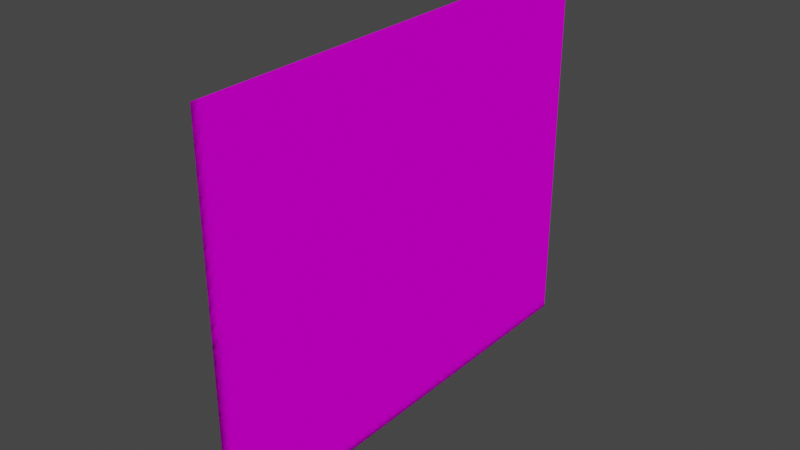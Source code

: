 # Source: SM_GATE_01.blend  (saved by Blender 3.1.7; exported with 4.5.12 LTS)
import bpy
from mathutils import Matrix  # noqa: F401  (used for matrix-valued properties, if any)

bpy.ops.wm.read_factory_settings(use_empty=True)
scene = bpy.context.scene
scene.name = 'Scene'

# ---- collections
col_sm_gate_01 = bpy.data.collections.new('SM_GATE_01'); scene.collection.children.link(col_sm_gate_01)

# ---- images (referenced by path relative to the original .blend; pixels are not part of the script)
import os
ASSET_DIR = os.environ.get("B2B_ASSET_DIR", "")  # directory of the original .blend (textures are referenced by path, not embedded)
HERE = os.path.dirname(os.path.abspath(__file__))  # packed textures are extracted next to this script under _unpacked/

def load_image(name, relpath, width, height, colorspace="sRGB"):
    """Load a texture the original file referenced (path relative to the .blend, or extracted next to this script)."""
    p = next((c for c in (os.path.join(HERE, relpath), os.path.join(ASSET_DIR, relpath)) if relpath and os.path.exists(c)), "")
    if p:
        img = bpy.data.images.load(p, check_existing=True)
        img.name = name
    else:  # same state as the original file: an image datablock whose file is absent (Cycles renders it pink)
        img = bpy.data.images.new(name, width, height)
        img.source = "FILE"
        img.filepath = "//" + (relpath or name)
    img.colorspace_settings.name = colorspace
    return img
img_metreb_png = load_image('metreb.PNG', 'metreb.PNG', 1024, 1024, 'sRGB')
img_der_png = load_image('der.PNG', 'der.PNG', 1024, 1024, 'sRGB')

# ---- materials (node trees are filled in below, after node groups)
mat_sm_gate_01_0 = bpy.data.materials.new('SM_GATE_01.0')
mat_sm_gate_01_0.use_transparent_shadow = False
mat_sm_gate_01_0.diffuse_color = (0.5882, 0.5882, 0.5882, 1.0)
mat_sm_gate_01_0.roughness = 1.0
mat_sm_gate_01_0.specular_intensity = 0.0
mat_sm_gate_01_1 = bpy.data.materials.new('SM_GATE_01.1')
mat_sm_gate_01_1.use_transparent_shadow = False
mat_sm_gate_01_1.diffuse_color = (0.5882, 0.5882, 0.5882, 1.0)
mat_sm_gate_01_1.roughness = 1.0
mat_sm_gate_01_1.specular_intensity = 0.0

# ---- material node trees
mat_sm_gate_01_0.use_nodes = True; mat_sm_gate_01_0.node_tree.nodes.clear()
_N = mat_sm_gate_01_0.node_tree.nodes; _L = mat_sm_gate_01_0.node_tree.links
n0 = _N.new('ShaderNodeBsdfPrincipled'); n0.name = 'Principled BSDF'; n0.location = (10, 300)
n0.distribution = 'GGX'
n0.subsurface_method = 'RANDOM_WALK_SKIN'
n0.inputs[2].default_value = 1.0
n0.inputs[3].default_value = 1.45
n0.inputs[13].default_value = 0.0
n0.inputs[27].default_value = (0.0, 0.0, 0.0, 1.0)
n0.inputs[28].default_value = 1.0
n1 = _N.new('ShaderNodeOutputMaterial'); n1.name = 'Material Output'; n1.location = (300, 300)
n2 = _N.new('ShaderNodeTexImage'); n2.name = 'Image Texture'; n2.location = (-300, 600)
n2.label = 'metreb'
n2.image = img_metreb_png
_L.new(n0.outputs[0], n1.inputs[0])
_L.new(n2.outputs[0], n0.inputs[0])
n1.is_active_output = True
mat_sm_gate_01_1.use_nodes = True; mat_sm_gate_01_1.node_tree.nodes.clear()
_N = mat_sm_gate_01_1.node_tree.nodes; _L = mat_sm_gate_01_1.node_tree.links
n0 = _N.new('ShaderNodeBsdfPrincipled'); n0.name = 'Principled BSDF'; n0.location = (10, 300)
n0.distribution = 'GGX'
n0.subsurface_method = 'RANDOM_WALK_SKIN'
n0.inputs[2].default_value = 1.0
n0.inputs[3].default_value = 1.45
n0.inputs[13].default_value = 0.0
n0.inputs[27].default_value = (0.0, 0.0, 0.0, 1.0)
n0.inputs[28].default_value = 1.0
n1 = _N.new('ShaderNodeOutputMaterial'); n1.name = 'Material Output'; n1.location = (300, 300)
n2 = _N.new('ShaderNodeTexImage'); n2.name = 'Image Texture'; n2.location = (-300, 600)
n2.label = 'der'
n2.image = img_der_png
_L.new(n0.outputs[0], n1.inputs[0])
_L.new(n2.outputs[0], n0.inputs[0])
n1.is_active_output = True

# ---- world
world_world = bpy.data.worlds.new('World'); scene.world = world_world
world_world.use_nodes = True; world_world.node_tree.nodes.clear()
_N = world_world.node_tree.nodes; _L = world_world.node_tree.links
n0 = _N.new('ShaderNodeOutputWorld'); n0.name = 'World Output'; n0.location = (300, 300)
n1 = _N.new('ShaderNodeBackground'); n1.name = 'Background'; n1.location = (10, 300)
n1.inputs[0].default_value = (0.05088, 0.05088, 0.05088, 1.0)
_L.new(n1.outputs[0], n0.inputs[0])
n0.is_active_output = True
world_world.color = (0.05088, 0.05088, 0.05088)
world_world.use_sun_shadow = False
world_world.sun_shadow_jitter_overblur = 0.0

# ---- meshes
me_sm_gate_01 = bpy.data.meshes.new('SM_GATE_01')
me_sm_gate_01.from_pydata([(-0.2524, -3.421, 0.1015), (0.006473, -3.422, -0.2072), (0.00592, -3.594, -0.2072), (-0.2511, -3.593, -0.2072), (0.006473, -3.422, -0.1216), (-0.1604, -3.593, -0.1215), (-0.1603, -3.59, 0.1017), (-0.253, -3.592, 0.1015), (0.00592, -3.594, -0.1215), (-0.1599, -3.421, -0.1215), (-0.1597, -3.419, 0.1017), (-0.2506, -3.422, -0.2072), (8.968e-06, -7.258e-05, -1.586), (0.008538, -4.503, -1.652), (3.052e-05, 3.815e-06, 2.107), (-1.258e-05, 1.709e-06, 2.107), (0.008538, -4.503, 2.04)], [], [(14, 12, 13), (13, 16, 14), (15, 13, 12), (13, 15, 16), (7, 0, 11), (11, 3, 7), (3, 11, 1), (1, 2, 3), (6, 5, 9), (9, 10, 6), (5, 8, 4), (4, 9, 5), (7, 3, 5), (5, 6, 7), (3, 2, 8), (8, 5, 3), (1, 11, 9), (9, 4, 1), (11, 0, 10), (10, 9, 11), (0, 7, 6), (6, 10, 0)])
me_sm_gate_01.polygons.foreach_set('use_smooth', [True] * 22)
me_sm_gate_01.polygons.foreach_set('material_index', [0, 0, 0, 0, 1, 1, 1, 1, 1, 1, 1, 1, 1, 1, 1, 1, 1, 1, 1, 1, 1, 1])
_k = set([(0, 6), (0, 7), (0, 10), (0, 11), (1, 2), (1, 3), (1, 4), (1, 9), (1, 11), (2, 3), (2, 8), (3, 5), (3, 7), (3, 8), (3, 11), (4, 5), (4, 8), (4, 9), (5, 6), (5, 7), (5, 8), (5, 9), (6, 7), (6, 9), (6, 10), (7, 11), (9, 10), (9, 11), (10, 11), (12, 13), (12, 14), (12, 15), (13, 14), (13, 15), (13, 16), (14, 16), (15, 16)])
me_sm_gate_01.attributes.new('sharp_edge', 'BOOLEAN', 'EDGE').data.foreach_set('value', [ (min(e.vertices), max(e.vertices)) in _k for e in me_sm_gate_01.edges])
_uv = me_sm_gate_01.uv_layers.new(name='UVMap')
_uv.uv.foreach_set('vector', [0.7883, 6.014, 3.398, 6.016, 3.446, 3.51, 3.446, 3.51, 0.8361, 3.508, 0.7883, 6.014, 0.7883, 6.014, 3.446, 3.51, 3.398, 6.016, 3.446, 3.51, 0.7883, 6.014, 0.8361, 3.508, 5.883, 2.501, 5.857, 2.501, 5.856, 2.27, 5.856, 2.27, 5.883, 2.27, 5.883, 2.501, 5.883, 1.42, 5.856, 1.431, 5.784, 1.422, 5.784, 1.422, 5.81, 1.41, 5.883, 1.42, 44.14, 2.501, 44.14, 2.334, 44.17, 2.334, 44.17, 2.334, 44.17, 2.501, 44.14, 2.501, 44.14, 1.416, 44.19, 1.41, 44.22, 1.422, 44.22, 1.422, 44.17, 1.428, 44.14, 1.416, 44.12, 2.501, 44.12, 2.27, 44.14, 2.334, 44.14, 2.334, 44.14, 2.501, 44.12, 2.501, 44.12, 2.27, 44.19, 2.27, 44.19, 2.334, 44.19, 2.334, 44.14, 2.334, 44.12, 2.27, 5.784, 2.27, 5.856, 2.27, 5.831, 2.334, 5.831, 2.334, 5.784, 2.334, 5.784, 2.27, 5.856, 2.27, 5.857, 2.501, 5.83, 2.501, 5.83, 2.501, 5.831, 2.334, 5.856, 2.27, 44.14, 1.432, 44.12, 1.42, 44.14, 1.417, 44.14, 1.417, 44.17, 1.428, 44.14, 1.432])
_ca = me_sm_gate_01.color_attributes.new('Col', 'BYTE_COLOR', 'CORNER')
_ca.data.foreach_set('color', [0.1195, 0.1095, 0.0999, 1.0, 0.1195, 0.1095, 0.0999, 1.0, 0.1195, 0.1095, 0.0999, 1.0, 0.1195, 0.1095, 0.0999, 1.0, 0.1195, 0.1095, 0.0999, 1.0, 0.1195, 0.1095, 0.0999, 1.0, 0.006995, 0.006512, 0.006049, 1.0, 0.006995, 0.006512, 0.006049, 1.0, 0.006995, 0.006512, 0.006049, 1.0, 0.006995, 0.006512, 0.006049, 1.0, 0.006995, 0.006512, 0.006049, 1.0, 0.006995, 0.006512, 0.006049, 1.0, 0.117, 0.107, 0.09759, 1.0, 0.117, 0.107, 0.09759, 1.0, 0.117, 0.107, 0.09759, 1.0, 0.117, 0.107, 0.09759, 1.0, 0.117, 0.107, 0.09759, 1.0, 0.117, 0.107, 0.09759, 1.0, 0.01298, 0.01229, 0.01161, 1.0, 0.01298, 0.01229, 0.01161, 1.0, 0.01298, 0.01229, 0.01161, 1.0, 0.01298, 0.01229, 0.01161, 1.0, 0.01298, 0.01229, 0.01161, 1.0, 0.01298, 0.01229, 0.01161, 1.0, 0.006995, 0.006512, 0.006049, 1.0, 0.006995, 0.006512, 0.006049, 1.0, 0.006995, 0.006512, 0.006049, 1.0, 0.006995, 0.006512, 0.006049, 1.0, 0.006995, 0.006512, 0.006049, 1.0, 0.006995, 0.006512, 0.006049, 1.0, 0.1714, 0.1559, 0.1413, 1.0, 0.1714, 0.1559, 0.1413, 1.0, 0.1714, 0.1559, 0.1413, 1.0, 0.1714, 0.1559, 0.1413, 1.0, 0.1714, 0.1559, 0.1413, 1.0, 0.1714, 0.1559, 0.1413, 1.0, 0.1912, 0.1714, 0.1529, 1.0, 0.1912, 0.1714, 0.1529, 1.0, 0.1912, 0.1714, 0.1529, 1.0, 0.1878, 0.1714, 0.1529, 1.0, 0.1878, 0.1714, 0.1529, 1.0, 0.1878, 0.1714, 0.1529, 1.0, 0.1912, 0.1714, 0.1529, 1.0, 0.1912, 0.1714, 0.1529, 1.0, 0.1912, 0.1714, 0.1529, 1.0, 0.1912, 0.1746, 0.1559, 1.0, 0.1912, 0.1746, 0.1559, 1.0, 0.1912, 0.1746, 0.1559, 1.0, 0.003035, 0.003035, 0.002732, 1.0, 0.003035, 0.003035, 0.002732, 1.0, 0.003035, 0.003035, 0.002732, 1.0, 0.003035, 0.003035, 0.002732, 1.0, 0.003035, 0.003035, 0.002732, 1.0, 0.003035, 0.003035, 0.002732, 1.0, 0.003035, 0.003035, 0.003035, 1.0, 0.003035, 0.003035, 0.003035, 1.0, 0.003035, 0.003035, 0.003035, 1.0, 0.003035, 0.002732, 0.002732, 1.0, 0.003035, 0.002732, 0.002732, 1.0, 0.003035, 0.002732, 0.002732, 1.0, 0.1746, 0.1559, 0.1413, 1.0, 0.1746, 0.1559, 0.1413, 1.0, 0.1746, 0.1559, 0.1413, 1.0, 0.1746, 0.1559, 0.1413, 1.0, 0.1746, 0.1559, 0.1413, 1.0, 0.1746, 0.1559, 0.1413, 1.0])
_ca = me_sm_gate_01.color_attributes.new('Col.001', 'BYTE_COLOR', 'CORNER')
_ca.data.foreach_set('color', [0.001821, 0.001821, 0.001821, 1.0, 0.001821, 0.001821, 0.001821, 1.0, 0.001821, 0.001821, 0.001821, 1.0, 0.001821, 0.001821, 0.001821, 1.0, 0.001821, 0.001821, 0.001821, 1.0, 0.001821, 0.001821, 0.001821, 1.0, 0.001214, 0.001214, 0.001518, 1.0, 0.001214, 0.001214, 0.001518, 1.0, 0.001214, 0.001214, 0.001518, 1.0, 0.001214, 0.001214, 0.001518, 1.0, 0.001214, 0.001214, 0.001518, 1.0, 0.001214, 0.001214, 0.001518, 1.0, 0.001821, 0.001821, 0.001821, 1.0, 0.001821, 0.001821, 0.001821, 1.0, 0.001821, 0.001821, 0.001821, 1.0, 0.001821, 0.001821, 0.001821, 1.0, 0.001821, 0.001821, 0.001821, 1.0, 0.001821, 0.001821, 0.001821, 1.0, 0.003347, 0.003347, 0.003035, 1.0, 0.003347, 0.003347, 0.003035, 1.0, 0.003347, 0.003347, 0.003035, 1.0, 0.003347, 0.003347, 0.003035, 1.0, 0.003347, 0.003347, 0.003035, 1.0, 0.003347, 0.003347, 0.003035, 1.0, 0.001214, 0.001214, 0.001518, 1.0, 0.001214, 0.001214, 0.001518, 1.0, 0.001214, 0.001214, 0.001518, 1.0, 0.001214, 0.001214, 0.001518, 1.0, 0.001214, 0.001214, 0.001518, 1.0, 0.001214, 0.001214, 0.001518, 1.0, 0.004391, 0.005182, 0.006049, 1.0, 0.004391, 0.005182, 0.006049, 1.0, 0.004391, 0.005182, 0.006049, 1.0, 0.004391, 0.005182, 0.006049, 1.0, 0.004391, 0.005182, 0.006049, 1.0, 0.004391, 0.005182, 0.006049, 1.0, 0.002732, 0.002428, 0.002428, 1.0, 0.002732, 0.002428, 0.002428, 1.0, 0.002732, 0.002428, 0.002428, 1.0, 0.002732, 0.002428, 0.002125, 1.0, 0.002732, 0.002428, 0.002125, 1.0, 0.002732, 0.002428, 0.002125, 1.0, 0.002732, 0.002428, 0.002428, 1.0, 0.002732, 0.002428, 0.002428, 1.0, 0.002732, 0.002428, 0.002428, 1.0, 0.002732, 0.002428, 0.002428, 1.0, 0.002732, 0.002428, 0.002428, 1.0, 0.002732, 0.002428, 0.002428, 1.0, 0.001821, 0.002125, 0.002428, 1.0, 0.001821, 0.002125, 0.002428, 1.0, 0.001821, 0.002125, 0.002428, 1.0, 0.001821, 0.002125, 0.002428, 1.0, 0.001821, 0.002125, 0.002428, 1.0, 0.001821, 0.002125, 0.002428, 1.0, 0.001821, 0.002125, 0.002428, 1.0, 0.001821, 0.002125, 0.002428, 1.0, 0.001821, 0.002125, 0.002428, 1.0, 0.001821, 0.002125, 0.002428, 1.0, 0.001821, 0.002125, 0.002428, 1.0, 0.001821, 0.002125, 0.002428, 1.0, 0.004391, 0.005182, 0.006049, 1.0, 0.004391, 0.005182, 0.006049, 1.0, 0.004391, 0.005182, 0.006049, 1.0, 0.004391, 0.005182, 0.006049, 1.0, 0.004391, 0.005182, 0.006049, 1.0, 0.004391, 0.005182, 0.006049, 1.0])
me_sm_gate_01.materials.append(mat_sm_gate_01_0)
me_sm_gate_01.materials.append(mat_sm_gate_01_1)
me_sm_gate_01.use_remesh_fix_poles = True
me_sm_gate_01.use_remesh_preserve_attributes = False
me_sm_gate_01.update()

# ---- objects
ob_sm_gate_01 = bpy.data.objects.new('SM_GATE_01', me_sm_gate_01)

# ---- transforms, parenting, visibility, modifiers, constraints
ob_sm_gate_01.location = (0.0, 0.0, 0.0)
ob_sm_gate_01.rotation_mode = 'QUATERNION'
ob_sm_gate_01.rotation_quaternion = (1.0, 0.0, 0.0, 0.0)
_m = ob_sm_gate_01.modifiers.new('EdgeSplit', 'EDGE_SPLIT')
_m.use_edge_angle = False

# ---- collection membership
col_sm_gate_01.objects.link(ob_sm_gate_01)

# ---- scene / render settings (as saved in the file)
scene.frame_start = 1; scene.frame_end = 250; scene.frame_set(1)
scene.render.engine = 'BLENDER_EEVEE_NEXT'
scene.cycles.sampling_pattern = 'TABULATED_SOBOL'
scene.cycles.use_light_tree = False
scene.view_settings.view_transform = 'Filmic'
bpy.context.view_layer.update()

# ---- added for rendering (the .blend has no active camera and no usable light): camera, sun
cam_auto = bpy.data.cameras.new('AutoCamera')
cam_auto.lens = 50.0
cam_auto.sensor_width = 36.0
cam_auto.clip_end = 1000.0
ob_auto_camera = bpy.data.objects.new('AutoCamera', cam_auto)
scene.collection.objects.link(ob_auto_camera)
ob_auto_camera.location = (5.31048, -8.77073, 4.57337)
ob_auto_camera.rotation_euler = (1.09748, -7.21219e-08, 0.694738)
scene.camera = ob_auto_camera
light_auto_sun = bpy.data.lights.new('AutoSun', 'SUN')
light_auto_sun.energy = 3.0
light_auto_sun.angle = 0.0523599
ob_auto_sun = bpy.data.objects.new('AutoSun', light_auto_sun)
scene.collection.objects.link(ob_auto_sun)
ob_auto_sun.rotation_euler = (0.872665, 0.174533, 0.523599)
bpy.context.view_layer.update()
